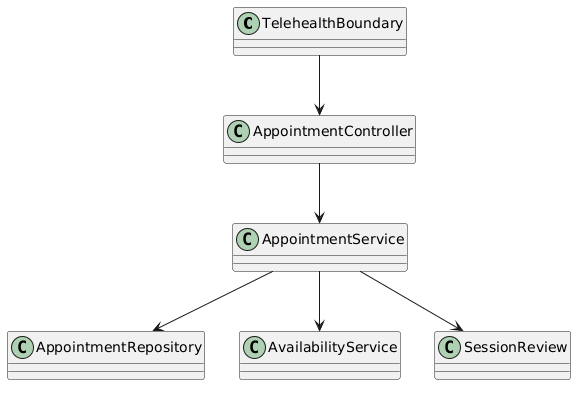

The diagram above was rendered by PlantUML. Its source (embedded in the PNG):
@startuml
skinparam defaultFontName "Times New Roman"
class TelehealthBoundary
class AppointmentController
class AppointmentService
class AppointmentRepository
class AvailabilityService
class SessionReview
TelehealthBoundary --> AppointmentController
AppointmentController --> AppointmentService
AppointmentService --> AppointmentRepository
AppointmentService --> AvailabilityService
AppointmentService --> SessionReview
@enduml